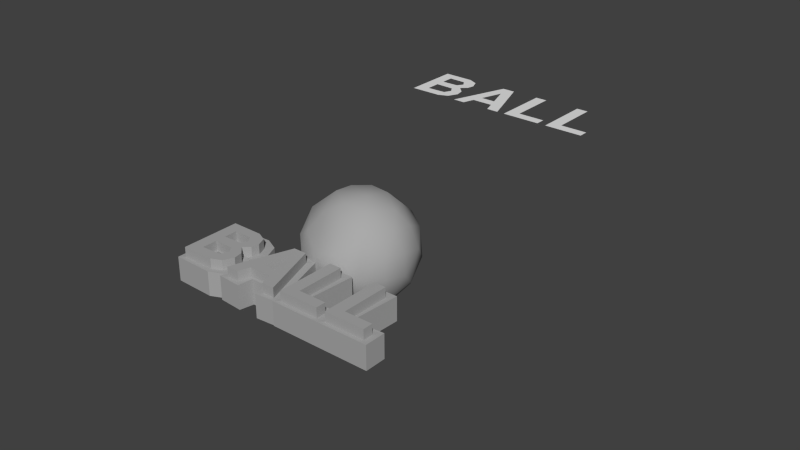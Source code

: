 # Source: title.blend  (saved by Blender 2.62.0; exported with 4.5.12 LTS)
import bpy
from mathutils import Matrix  # noqa: F401  (used for matrix-valued properties, if any)

bpy.ops.wm.read_factory_settings(use_empty=True)
scene = bpy.context.scene
scene.name = 'Scene'

# ---- collections
col_collection_1 = bpy.data.collections.new('Collection 1'); scene.collection.children.link(col_collection_1)

# ---- materials (node trees are filled in below, after node groups)
mat_4 = bpy.data.materials.new('4')
mat_4.alpha_threshold = 0.0
mat_4.use_transparent_shadow = False
mat_4.diffuse_color = (0.3984, 0.3984, 0.3984, 1.0)
mat_4.specular_color = (0.02941, 0.02941, 0.02941)
mat_4.roughness = 0.5
mat_4.specular_intensity = 1.0
mat_4.line_color = (0.0, 0.0, 0.0, 1.0)

# ---- material node trees

# ---- world
world_world = bpy.data.worlds.new('World'); scene.world = world_world
world_world.color = (0.05088, 0.05088, 0.05088)
world_world.use_sun_shadow = False
world_world.sun_shadow_jitter_overblur = 0.0
world_world.cycles.sampling_method = 'MANUAL'
world_world.cycles.sample_map_resolution = 256

# ---- meshes
me_mesh_000 = bpy.data.meshes.new('Mesh.000')
me_mesh_000.from_pydata([(-0.1779, 0.4039, -0.2544), (-0.09076, 0.4122, -0.6926), (-0.261, 0.2905, -1.184), (-0.2906, 0.3421, -0.2144), (-0.2692, 0.3528, 0.4506), (-0.0548, 0.4293, 0.5265), (-0.1103, 0.316, -1.488), (-0.3824, 0.2149, -0.6253), (-0.4063, 0.209, 0.2811), (0.08317, 0.4296, 0.2347), (0.04934, 0.3684, -1.209), (-0.2986, 0.2673, 1.118), (-0.1294, 0.3692, 1.126), (0.1535, 0.4003, -0.3051), (-0.0004131, 0.21, -2.024), (-0.1694, 0.1346, -2.031), (-0.3465, 0.1122, -1.454), (-0.4674, 0.03063, -0.1248), (0.1936, 0.2957, -1.328), (-0.4033, 0.1195, 0.9808), (-0.09911, 0.2975, 1.701), (0.1401, 0.3568, 1.104), (-0.242, 0.1177, 1.964), (0.2602, 0.3411, 0.1917), (0.308, 0.2799, -0.5247), (0.06863, 0.03146, -2.272), (-0.1738, -0.01486, -2.156), (-0.3813, -0.04605, -1.349), (-0.4459, -0.1199, 0.5224), (-0.3445, -0.001974, 1.627), (0.04036, 0.1481, 2.209), (0.118, 0.2455, 1.798), (0.3357, 0.1521, -1.164), (0.2314, 0.09863, -1.825), (0.2675, 0.2522, 1.217), (0.3726, 0.2072, 0.2821), (0.01957, -0.1291, -2.226), (-0.1807, -0.1513, -2.018), (-0.373, -0.2141, -0.9689), (0.4141, 0.08873, -0.4061), (-0.3123, -0.2412, 1.354), (-0.1873, -0.09153, 2.146), (-0.03843, -0.03423, 2.343), (0.2402, 0.09636, 1.862), (0.3721, 0.05362, 1.192), (0.3107, -0.09616, -1.536), (0.1958, -0.1181, -1.948), (-0.0692, -0.2969, -1.753), (-0.2143, -0.3108, -1.352), (-0.3567, -0.3004, 0.0958), (0.4274, 0.01568, 0.3472), (0.3918, -0.05501, -0.9015), (-0.2233, -0.3873, -0.6816), (-0.2371, -0.3986, 0.4208), (0.1271, -0.1502, 2.142), (0.1528, -0.2999, -1.546), (-0.06116, -0.2092, 2.111), (0.2608, -0.09933, 1.807), (0.416, -0.131, -0.1098), (-0.0009581, -0.4166, -0.9871), (-0.144, -0.3856, 1.142), (0.3621, -0.2041, 0.8358), (0.3046, -0.2568, -0.9878), (0.005632, -0.3582, 1.526), (0.3306, -0.2937, -0.2955), (-0.04864, -0.4584, -0.05618), (0.2537, -0.2373, 1.46), (0.1581, -0.4128, -0.468), (0.07134, -0.4412, 0.583), (0.1779, -0.3354, 1.282), (0.2672, -0.3558, 0.256), (0.1104, -0.4377, 0.225), (0.7324, -0.2732, 0.4892), (0.873, -0.4836, 2.06), (1.083, -0.4686, 1.607), (1.112, -0.5122, 1.932), (0.8119, -0.5337, 2.579), (0.6422, -0.2797, 0.6838), (0.3649, -0.2995, 1.282), (0.5055, -0.51, 2.852), (0.7154, -0.4949, 2.399), (0.7445, -0.5385, 2.724), (0.4443, -0.56, 3.372), (0.2746, -0.306, 1.477), (0.2291, -0.5217, 3.38), (0.06485, -0.5335, 3.735), (0.0696, -0.5868, 4.18), (-0.02243, -0.5934, 4.379), (-0.03635, -0.3283, 2.147), (0.0635, -0.3211, 1.932), (0.3848, -0.5642, 3.5), (0.2922, -0.5708, 3.7), (0.1753, -0.4799, 3.109), (0.05181, -0.3847, 2.491), (0.06102, -0.4881, 3.355), (-0.1827, -0.6035, 4.713), (-0.2115, -0.4063, 3.082), (-0.3016, -0.4509, 3.601), (-0.435, -0.4626, 3.907), (-0.2087, -0.5234, 4.073), (-0.3373, -0.3976, 3.203), (-0.2684, -0.3674, 2.84), (-0.4734, -0.4052, 3.478), (-0.423, -0.622, 5.243), (-0.2319, -0.4662, 3.623), (-0.3619, -0.572, 4.723), (-0.5927, -0.3681, 3.348), (-0.1131, -0.534, 4.015), (-0.202, -0.4393, 3.348), (-0.2887, -0.4223, 3.337), (-0.2138, -0.5583, 4.377), (-0.1209, -0.5798, 4.416), (-0.1512, -0.496, 3.751), (-0.4059, -0.5062, 4.232), (-0.2585, -0.4981, 3.935), (-0.3556, -0.3524, 2.847), (-0.3289, -0.2056, 3.314), (-0.2318, -0.3512, 4.401), (-0.3791, -0.3593, 4.698), (-0.1244, -0.3491, 4.217), (-0.09417, -0.4329, 4.882), (-0.1871, -0.4114, 4.844), (-0.2619, -0.2754, 3.803), (-0.1753, -0.2925, 3.814), (-0.08636, -0.3871, 4.481), (-0.566, -0.2212, 3.814), (-0.3351, -0.4252, 5.19), (-0.2052, -0.3194, 4.089), (-0.3963, -0.4752, 5.709), (-0.4467, -0.2583, 3.944), (-0.2416, -0.2206, 3.306), (-0.3105, -0.2507, 3.669), (-0.1819, -0.3765, 4.539), (-0.4082, -0.3158, 4.373), (-0.2749, -0.3041, 4.067), (-0.1847, -0.2594, 3.548), (-0.1559, -0.4567, 5.18), (0.08779, -0.3412, 3.821), (0.07858, -0.2379, 2.957), (0.2021, -0.3331, 3.575), (0.3189, -0.424, 4.167), (0.4116, -0.4174, 3.967), (0.09027, -0.1742, 2.398), (-0.00958, -0.1814, 2.614), (0.004337, -0.4465, 4.845), (0.09637, -0.4399, 4.647), (0.09162, -0.3866, 4.201), (0.2558, -0.3748, 3.847), (0.3014, -0.1591, 1.943), (0.4711, -0.4131, 3.838), (0.7713, -0.3916, 3.191), (0.7422, -0.3481, 2.866), (0.5322, -0.3631, 3.319), (0.3916, -0.1527, 1.748), (0.6689, -0.1328, 1.15), (0.8386, -0.3868, 3.045), (1.139, -0.3653, 2.398), (1.11, -0.3218, 2.073), (0.8998, -0.3368, 2.526), (0.7592, -0.1264, 0.9555), (0.7132, -0.3404, 0.1894), (0.8538, -0.5508, 1.76), (1.064, -0.5358, 1.307), (1.093, -0.5794, 1.632), (0.7927, -0.6008, 2.279), (0.623, -0.3469, 0.384), (0.3457, -0.3667, 0.9822), (0.4863, -0.5771, 2.553), (0.6962, -0.5621, 2.1), (0.7253, -0.6057, 2.425), (0.4252, -0.6271, 3.072), (0.2555, -0.3732, 1.177), (0.2099, -0.5889, 3.081), (0.04569, -0.6006, 3.435), (0.05044, -0.654, 3.881), (-0.04159, -0.6605, 4.079), (-0.05551, -0.3954, 1.848), (0.04434, -0.3883, 1.632), (0.3656, -0.6314, 3.201), (0.273, -0.638, 3.4), (0.1561, -0.5471, 2.809), (0.03265, -0.4519, 2.191), (0.04186, -0.5553, 3.055), (-0.2019, -0.6707, 4.414), (-0.2307, -0.4735, 2.782), (-0.3208, -0.5181, 3.301), (-0.4542, -0.5298, 3.607), (-0.2279, -0.5906, 3.773), (-0.3565, -0.4648, 2.903), (-0.2875, -0.4346, 2.54), (-0.4926, -0.4724, 3.178), (-0.4422, -0.6892, 4.943), (-0.2511, -0.5334, 3.323), (-0.3811, -0.6392, 4.424), (-0.6119, -0.4353, 3.048), (-0.1323, -0.6012, 3.715), (-0.2212, -0.5065, 3.048), (-0.3078, -0.4894, 3.037), (-0.233, -0.6255, 4.078), (-0.1401, -0.647, 4.116), (-0.1703, -0.5632, 3.451), (-0.4251, -0.5734, 3.932), (-0.2777, -0.5653, 3.635), (-0.3748, -0.4196, 2.548), (-0.348, -0.2727, 3.014), (-0.2509, -0.4184, 4.101), (-0.3983, -0.4265, 4.399), (-0.1436, -0.4163, 3.917), (-0.1133, -0.5001, 4.583), (-0.2062, -0.4786, 4.544), (-0.2811, -0.3426, 3.504), (-0.1944, -0.3597, 3.515), (-0.1055, -0.4543, 4.181), (-0.5851, -0.2884, 3.514), (-0.3543, -0.4924, 4.89), (-0.2243, -0.3866, 3.79), (-0.4154, -0.5424, 5.41), (-0.4658, -0.3255, 3.645), (-0.2608, -0.2878, 3.006), (-0.3297, -0.3179, 3.369), (-0.2011, -0.4437, 4.239), (-0.4274, -0.383, 4.074), (-0.294, -0.3713, 3.767), (-0.2039, -0.3266, 3.248), (-0.1751, -0.5238, 4.88), (0.06862, -0.4084, 3.522), (0.05942, -0.3051, 2.657), (0.1829, -0.4002, 3.275), (0.2998, -0.4912, 3.867), (0.3924, -0.4845, 3.667), (0.07111, -0.2414, 2.099), (-0.02874, -0.2486, 2.314), (-0.01482, -0.5137, 4.545), (0.07721, -0.5071, 4.347), (0.07246, -0.4538, 3.901), (0.2367, -0.442, 3.547), (0.2822, -0.2263, 1.643), (0.4519, -0.4803, 3.538), (0.7521, -0.4588, 2.891), (0.723, -0.4152, 2.566), (0.5131, -0.4303, 3.019), (0.3725, -0.2199, 1.448), (0.6498, -0.2, 0.8503), (0.8195, -0.454, 2.746), (1.12, -0.4325, 2.098), (1.091, -0.3889, 1.773), (0.8806, -0.404, 2.226), (0.74, -0.1936, 0.6556), (0.7379, -0.3202, -0.1102), (0.8653, -0.5481, 1.578), (1.088, -0.5156, 1.007), (1.151, -0.6085, 1.7), (0.7652, -0.636, 2.531), (0.5626, -0.3328, 0.268), (0.3704, -0.3465, 0.6826), (0.4978, -0.5744, 2.371), (0.721, -0.5419, 1.8), (0.783, -0.6348, 2.493), (0.3977, -0.6623, 3.324), (0.1951, -0.3591, 1.061), (0.1977, -0.619, 3.221), (0.0769, -0.6277, 3.482), (0.1022, -0.687, 3.989), (-0.07914, -0.6918, 4.315), (-0.1097, -0.3777, 1.688), (0.0586, -0.3657, 1.325), (0.4277, -0.6556, 3.223), (0.2554, -0.676, 3.658), (0.1277, -0.5522, 2.75), (0.03527, -0.4721, 2.206), (0.05441, -0.5575, 2.908), (-0.1713, -0.7097, 4.595), (-0.1781, -0.4749, 2.612), (-0.3568, -0.5092, 3.153), (-0.4433, -0.5272, 3.427), (-0.2691, -0.6059, 3.837), (-0.3645, -0.498, 3.069), (-0.263, -0.4172, 2.255), (-0.4646, -0.4954, 3.19), (-0.4694, -0.7245, 5.196), (-0.2225, -0.5436, 3.224), (-0.3704, -0.6367, 4.244), (-0.6722, -0.421, 2.931), (-0.07487, -0.6101, 3.602), (-0.163, -0.5278, 3.039), (-0.3481, -0.5032, 3.084), (-0.2694, -0.6189, 3.947), (-0.08651, -0.6763, 4.184), (-0.132, -0.5529, 3.204), (-0.3971, -0.5965, 3.944), (-0.2858, -0.5984, 3.801), (-0.3848, -0.3961, 2.261), (-0.3549, -0.2321, 2.781), (-0.2551, -0.4301, 4.335), (-0.366, -0.426, 4.485), (-0.1022, -0.3893, 3.724), (-0.05673, -0.5129, 4.703), (-0.2387, -0.4501, 4.482), (-0.3173, -0.3341, 3.621), (-0.1332, -0.3643, 3.559), (-0.04506, -0.4465, 4.121), (-0.6427, -0.2592, 3.445), (-0.3393, -0.4662, 4.785), (-0.1914, -0.3731, 3.765), (-0.4399, -0.5627, 5.71), (-0.4335, -0.325, 3.731), (-0.2332, -0.2538, 2.774), (-0.3338, -0.3296, 3.604), (-0.2383, -0.4373, 4.373), (-0.4122, -0.3568, 3.969), (-0.3262, -0.3409, 3.688), (-0.1483, -0.3112, 3.132), (-0.1414, -0.5456, 5.116), (0.08563, -0.3862, 3.452), (0.0667, -0.2997, 2.753), (0.1589, -0.381, 3.294), (0.285, -0.5137, 4.173), (0.4571, -0.4942, 3.736), (0.0882, -0.2033, 1.841), (-0.08011, -0.2153, 2.203), (-0.04971, -0.5303, 4.828), (0.1318, -0.5247, 4.504), (0.1078, -0.4584, 4.02), (0.2286, -0.4496, 3.758), (0.2246, -0.1972, 1.575), (0.4272, -0.5005, 3.838), (0.8125, -0.4729, 3.007), (0.7505, -0.3801, 2.314), (0.5288, -0.4041, 2.912), (0.3999, -0.1847, 1.196), (0.5921, -0.1709, 0.7819), (0.7947, -0.4742, 3.045), (1.18, -0.4466, 2.214), (1.118, -0.3538, 1.521), (0.8964, -0.3778, 2.119), (0.7674, -0.1584, 0.4037)], [], [(0, 1, 2), (0, 2, 3), (4, 0, 3), (0, 4, 5), (0, 5, 1), (1, 6, 2), (7, 8, 3), (3, 8, 4), (1, 5, 9), (1, 9, 10), (1, 10, 6), (4, 8, 11), (4, 11, 12), (4, 12, 5), (9, 13, 10), (6, 10, 14), (6, 14, 15), (6, 15, 2), (2, 15, 16), (2, 16, 7), (7, 17, 8), (13, 18, 10), (17, 19, 8), (8, 19, 11), (11, 20, 12), (12, 20, 21), (12, 21, 5), (5, 21, 9), (10, 18, 14), (19, 22, 11), (11, 22, 20), (9, 21, 23), (9, 23, 13), (13, 23, 24), (13, 24, 18), (14, 25, 15), (15, 25, 26), (15, 26, 16), (16, 26, 27), (17, 28, 19), (19, 28, 29), (19, 29, 22), (20, 30, 31), (20, 31, 21), (24, 32, 18), (18, 33, 14), (14, 33, 25), (20, 22, 30), (31, 34, 21), (21, 34, 23), (23, 34, 35), (23, 35, 24), (32, 33, 18), (25, 36, 26), (26, 36, 37), (26, 37, 27), (27, 37, 38), (24, 35, 39), (24, 39, 32), (28, 40, 29), (29, 40, 41), (29, 41, 22), (22, 41, 42), (22, 42, 30), (31, 30, 43), (31, 43, 34), (34, 43, 44), (34, 44, 35), (32, 45, 33), (33, 45, 46), (33, 46, 25), (25, 46, 36), (37, 36, 47), (37, 47, 48), (37, 48, 38), (49, 40, 28), (35, 44, 50), (35, 50, 39), (39, 51, 32), (32, 51, 45), (38, 48, 52), (38, 52, 49), (49, 53, 40), (42, 54, 30), (30, 54, 43), (46, 45, 55), (46, 55, 36), (36, 55, 47), (40, 56, 41), (41, 56, 42), (42, 56, 54), (54, 57, 43), (43, 57, 44), (39, 50, 58), (39, 58, 51), (47, 59, 48), (48, 59, 52), (53, 60, 40), (40, 60, 56), (44, 61, 50), (50, 61, 58), (51, 58, 62), (51, 62, 45), (45, 62, 55), (55, 59, 47), (60, 63, 56), (56, 63, 54), (57, 61, 44), (58, 64, 62), (52, 59, 65), (52, 65, 53), (53, 65, 60), (54, 66, 57), (57, 66, 61), (58, 61, 64), (62, 64, 67), (62, 67, 55), (55, 67, 59), (65, 68, 60), (60, 68, 63), (63, 69, 54), (54, 69, 66), (59, 67, 65), (66, 69, 61), (61, 70, 64), (64, 70, 67), (67, 71, 65), (65, 71, 68), (63, 68, 69), (61, 69, 70), (70, 71, 67), (68, 70, 69), (68, 71, 70), (2, 7, 3), (16, 17, 7), (16, 27, 17), (17, 38, 28), (27, 38, 17), (38, 49, 28), (52, 53, 49), (54, 57, 61, 69), (65, 67, 70, 68), (77, 72, 76), (76, 72, 73), (76, 73, 74), (76, 74, 75), (82, 83, 78), (82, 78, 79), (82, 79, 80), (82, 80, 81), (87, 88, 89), (87, 89, 93), (93, 89, 90), (87, 93, 94), (92, 93, 90), (87, 94, 85), (85, 94, 92), (85, 92, 84), (84, 92, 90), (87, 85, 86), (91, 84, 90), (103, 106, 102), (102, 106, 115), (103, 107, 111), (113, 98, 97), (103, 98, 113), (103, 102, 98), (103, 110, 107), (103, 105, 110), (113, 97, 108), (102, 101, 100), (103, 111, 95), (110, 99, 107), (99, 112, 107), (113, 108, 104), (102, 115, 101), (97, 109, 108), (109, 100, 96), (103, 113, 105), (109, 96, 108), (99, 114, 112), (100, 101, 96), (104, 114, 113), (104, 112, 114), (104, 127, 119, 112), (114, 117, 118, 113), (85, 146, 145, 86), (111, 120, 136, 95), (84, 147, 146, 85), (91, 140, 147, 84), (81, 150, 149, 82), (72, 159, 158, 73), (87, 144, 143, 88), (106, 125, 116, 115), (95, 136, 128, 103), (112, 119, 124, 107), (82, 149, 148, 83), (109, 122, 131, 100), (73, 158, 157, 74), (100, 131, 129, 102), (110, 121, 132, 99), (92, 139, 138, 93), (90, 141, 140, 91), (74, 157, 156, 75), (103, 128, 125, 106), (115, 116, 130, 101), (88, 143, 142, 89), (94, 137, 139, 92), (113, 118, 126, 105), (78, 153, 152, 79), (86, 145, 144, 87), (98, 133, 134, 97), (107, 124, 120, 111), (97, 134, 122, 109), (80, 151, 150, 81), (102, 129, 133, 98), (75, 156, 155, 76), (79, 152, 151, 80), (99, 132, 117, 114), (159, 72, 77, 154), (76, 155, 154, 77), (105, 126, 121, 110), (101, 130, 135, 96), (83, 148, 153, 78), (108, 123, 127, 104), (93, 138, 137, 94), (96, 135, 123, 108), (89, 142, 141, 90), (154, 155, 159), (155, 158, 159), (158, 155, 157), (157, 155, 156), (148, 149, 153), (153, 149, 152), (152, 149, 151), (151, 149, 150), (143, 144, 142), (142, 144, 138), (142, 138, 141), (138, 144, 137), (138, 139, 141), (137, 144, 146), (137, 146, 139), (139, 146, 147), (139, 147, 141), (146, 144, 145), (147, 140, 141), (125, 128, 129), (125, 129, 116), (124, 128, 120), (133, 118, 134), (133, 128, 118), (129, 128, 133), (121, 128, 124), (126, 128, 121), (134, 118, 123), (130, 129, 131), (120, 128, 136), (132, 121, 124), (119, 132, 124), (123, 118, 127), (116, 129, 130), (122, 134, 123), (131, 122, 135), (118, 128, 126), (135, 122, 123), (117, 132, 119), (130, 131, 135), (117, 127, 118), (119, 127, 117), (165, 160, 164), (164, 160, 161), (164, 161, 162), (164, 162, 163), (170, 171, 166), (170, 166, 167), (170, 167, 168), (170, 168, 169), (175, 176, 177), (175, 177, 181), (181, 177, 178), (175, 181, 182), (180, 181, 178), (175, 182, 173), (173, 182, 180), (173, 180, 172), (172, 180, 178), (175, 173, 174), (179, 172, 178), (191, 194, 190), (190, 194, 203), (191, 195, 199), (201, 186, 185), (191, 186, 201), (191, 190, 186), (191, 198, 195), (191, 193, 198), (201, 185, 196), (190, 189, 188), (191, 199, 183), (198, 187, 195), (187, 200, 195), (201, 196, 192), (190, 203, 189), (185, 197, 196), (197, 188, 184), (191, 201, 193), (197, 184, 196), (187, 202, 200), (188, 189, 184), (192, 202, 201), (192, 200, 202), (192, 215, 207, 200), (202, 205, 206, 201), (173, 234, 233, 174), (199, 208, 224, 183), (172, 235, 234, 173), (179, 228, 235, 172), (169, 238, 237, 170), (160, 247, 246, 161), (175, 232, 231, 176), (194, 213, 204, 203), (183, 224, 216, 191), (200, 207, 212, 195), (170, 237, 236, 171), (197, 210, 219, 188), (161, 246, 245, 162), (188, 219, 217, 190), (198, 209, 220, 187), (180, 227, 226, 181), (178, 229, 228, 179), (162, 245, 244, 163), (191, 216, 213, 194), (203, 204, 218, 189), (176, 231, 230, 177), (182, 225, 227, 180), (201, 206, 214, 193), (166, 241, 240, 167), (174, 233, 232, 175), (186, 221, 222, 185), (195, 212, 208, 199), (185, 222, 210, 197), (168, 239, 238, 169), (190, 217, 221, 186), (163, 244, 243, 164), (167, 240, 239, 168), (187, 220, 205, 202), (247, 160, 165, 242), (164, 243, 242, 165), (193, 214, 209, 198), (189, 218, 223, 184), (171, 236, 241, 166), (196, 211, 215, 192), (181, 226, 225, 182), (184, 223, 211, 196), (177, 230, 229, 178), (242, 243, 247), (243, 246, 247), (246, 243, 245), (245, 243, 244), (236, 237, 241), (241, 237, 240), (240, 237, 239), (239, 237, 238), (231, 232, 230), (230, 232, 226), (230, 226, 229), (226, 232, 225), (226, 227, 229), (225, 232, 234), (225, 234, 227), (227, 234, 235), (227, 235, 229), (234, 232, 233), (235, 228, 229), (213, 216, 217), (213, 217, 204), (212, 216, 208), (221, 206, 222), (221, 216, 206), (217, 216, 221), (209, 216, 212), (214, 216, 209), (222, 206, 211), (218, 217, 219), (208, 216, 224), (220, 209, 212), (207, 220, 212), (211, 206, 215), (204, 217, 218), (210, 222, 211), (219, 210, 223), (206, 216, 214), (223, 210, 211), (205, 220, 207), (218, 219, 223), (205, 215, 206), (207, 215, 205), (253, 248, 252), (252, 248, 249), (249, 250, 252), (250, 251, 252), (259, 254, 258), (254, 255, 258), (255, 256, 258), (256, 257, 258), (264, 265, 263), (265, 269, 263), (265, 266, 269), (269, 270, 263), (269, 266, 268), (270, 261, 263), (270, 268, 261), (268, 260, 261), (268, 266, 260), (261, 262, 263), (260, 266, 267), (282, 278, 279), (282, 291, 278), (283, 287, 279), (274, 273, 289), (274, 289, 279), (278, 274, 279), (286, 283, 279), (281, 286, 279), (273, 284, 289), (277, 276, 278), (287, 271, 279), (275, 283, 286), (288, 283, 275), (284, 280, 289), (291, 277, 278), (285, 284, 273), (276, 272, 285), (289, 281, 279), (272, 284, 285), (290, 288, 275), (277, 272, 276), (290, 289, 280), (288, 290, 280), (295, 288, 280, 303), (294, 289, 290, 293), (321, 262, 261, 322), (312, 271, 287, 296), (322, 261, 260, 323), (323, 260, 267, 316), (325, 258, 257, 326), (334, 249, 248, 335), (319, 264, 263, 320), (292, 291, 282, 301), (304, 279, 271, 312), (300, 283, 288, 295), (324, 259, 258, 325), (307, 276, 285, 298), (333, 250, 249, 334), (305, 278, 276, 307), (308, 275, 286, 297), (314, 269, 268, 315), (316, 267, 266, 317), (332, 251, 250, 333), (301, 282, 279, 304), (306, 277, 291, 292), (318, 265, 264, 319), (315, 268, 270, 313), (302, 281, 289, 294), (328, 255, 254, 329), (320, 263, 262, 321), (310, 273, 274, 309), (296, 287, 283, 300), (298, 285, 273, 310), (326, 257, 256, 327), (309, 274, 278, 305), (331, 252, 251, 332), (327, 256, 255, 328), (293, 290, 275, 308), (335, 248, 253, 330), (330, 253, 252, 331), (297, 286, 281, 302), (311, 272, 277, 306), (329, 254, 259, 324), (303, 280, 284, 299), (313, 270, 269, 314), (299, 284, 272, 311), (317, 266, 265, 318), (331, 335, 330), (334, 335, 331), (331, 333, 334), (331, 332, 333), (325, 329, 324), (325, 328, 329), (325, 327, 328), (325, 326, 327), (320, 318, 319), (320, 314, 318), (314, 317, 318), (320, 313, 314), (315, 317, 314), (320, 322, 313), (322, 315, 313), (322, 323, 315), (323, 317, 315), (320, 321, 322), (316, 317, 323), (304, 305, 301), (305, 292, 301), (304, 296, 300), (294, 310, 309), (304, 294, 309), (304, 309, 305), (304, 300, 297), (304, 297, 302), (294, 299, 310), (305, 307, 306), (304, 312, 296), (297, 300, 308), (308, 300, 295), (294, 303, 299), (305, 306, 292), (310, 299, 298), (298, 311, 307), (304, 302, 294), (298, 299, 311), (308, 295, 293), (307, 311, 306), (303, 294, 293), (303, 293, 295)])
me_mesh_000.polygons.foreach_set('use_smooth', [1, 1, 1, 1, 1, 1, 1, 1, 1, 1, 1, 1, 1, 1, 1, 1, 1, 1, 1, 1, 1, 1, 1, 1, 1, 1, 1, 1, 1, 1, 1, 1, 1, 1, 1, 1, 1, 1, 1, 1, 1, 1, 1, 1, 1, 1, 1, 1, 1, 1, 1, 1, 1, 1, 1, 1, 1, 1, 1, 1, 1, 1, 1, 1, 1, 1, 1, 1, 1, 1, 1, 1, 1, 1, 1, 1, 1, 1, 1, 1, 1, 1, 1, 1, 1, 1, 1, 1, 1, 1, 1, 1, 1, 1, 1, 1, 1, 1, 1, 1, 1, 1, 1, 1, 1, 1, 1, 1, 1, 1, 1, 1, 1, 1, 1, 1, 1, 1, 1, 1, 1, 1, 1, 1, 1, 1, 1, 1, 1, 1, 1, 1, 1, 1, 1, 1, 1, 1, 1, 1, 1, 1, 0, 0, 0, 0, 0, 0, 0, 0, 0, 0, 0, 0, 0, 0, 0, 0, 0, 0, 0, 0, 0, 0, 0, 0, 0, 0, 0, 0, 0, 0, 0, 0, 0, 0, 0, 0, 0, 0, 0, 0, 0, 0, 0, 0, 0, 0, 0, 0, 0, 0, 0, 0, 0, 0, 0, 0, 0, 0, 0, 0, 0, 0, 0, 0, 0, 0, 0, 0, 0, 0, 0, 0, 0, 0, 0, 0, 0, 0, 0, 0, 0, 0, 0, 0, 0, 0, 0, 0, 0, 0, 0, 0, 0, 0, 0, 0, 0, 0, 0, 0, 0, 0, 0, 0, 0, 0, 0, 0, 0, 0, 0, 0, 0, 0, 0, 0, 0, 0, 0, 0, 0, 0, 0, 0, 0, 0, 0, 0, 0, 0, 0, 0, 0, 0, 0, 0, 0, 0, 0, 0, 0, 0, 0, 0, 0, 0, 0, 0, 0, 0, 0, 0, 0, 0, 0, 0, 0, 0, 0, 0, 0, 0, 0, 0, 0, 0, 0, 0, 0, 0, 0, 0, 0, 0, 0, 0, 0, 0, 0, 0, 0, 0, 0, 0, 0, 0, 0, 0, 0, 0, 0, 0, 0, 0, 0, 0, 0, 0, 0, 0, 0, 0, 0, 0, 0, 0, 0, 0, 0, 0, 0, 0, 0, 0, 0, 0, 0, 0, 0, 0, 0, 0, 0, 0, 0, 0, 0, 0, 0, 0, 0, 0, 0, 0, 0, 0, 0, 0, 0, 0, 0, 0, 0, 0, 0, 0, 0, 0, 0, 0, 0, 0, 0, 0, 0, 0, 0, 0, 0, 0, 0, 0, 0, 0, 0, 0, 0, 0, 0, 0, 0, 0, 0, 0, 0, 0, 0, 0, 0, 0, 0, 0, 0, 0, 0, 0, 0, 0, 0, 0, 0, 0, 0, 0, 0, 0, 0, 0, 0, 0, 0, 0, 0, 0, 0, 0, 0, 0, 0, 0, 0, 0, 0, 0, 0, 0, 0, 0, 0, 0, 0, 0, 0, 0, 0, 0, 0, 0, 0, 0, 0, 0, 0, 0, 0, 0, 0, 0, 0, 0, 0, 0, 0, 0, 0, 0, 0, 0, 0, 0, 0, 0, 0, 0, 0, 0, 0, 0, 0, 0, 0, 0, 0, 0, 0, 0, 0, 0, 0, 0, 0, 0, 0, 0, 0, 0, 0, 0, 0, 0, 0, 0, 0, 0])
_uv = me_mesh_000.uv_layers.new(name='UVMap')
_uv.uv.foreach_set('vector', [0.3832, 0.9513, 0.58, 0.9088, 0.8701, 0.8853, 0.3832, 0.9513, 0.8701, 0.8853, 0.9832, 0.9559, 0.2238, 0.8467, 0.3832, 0.9513, 0.1153, 0.9212, 0.3832, 0.9513, 0.2238, 0.8467, 0.3879, 0.8103, 0.3832, 0.9513, 0.3879, 0.8103, 0.58, 0.9088, 0.58, 0.9088, 0.7294, 0.8456, 0.8701, 0.8853, 0.01473, 0.8274, 0.109, 0.7803, 0.1153, 0.9212, 0.1153, 0.9212, 0.109, 0.7803, 0.2238, 0.8467, 0.58, 0.9088, 0.3879, 0.8103, 0.4666, 0.7531, 0.58, 0.9088, 0.4666, 0.7531, 0.6202, 0.7866, 0.58, 0.9088, 0.6202, 0.7866, 0.7294, 0.8456, 0.2238, 0.8467, 0.109, 0.7803, 0.2148, 0.7372, 0.2238, 0.8467, 0.2148, 0.7372, 0.3119, 0.7549, 0.2238, 0.8467, 0.3119, 0.7549, 0.3879, 0.8103, 0.4666, 0.7531, 0.5233, 0.7257, 0.6202, 0.7866, 0.7294, 0.8456, 0.6202, 0.7866, 0.7259, 0.7129, 0.7294, 0.8456, 0.7259, 0.7129, 0.8101, 0.7256, 0.7294, 0.8456, 0.8101, 0.7256, 0.8701, 0.8853, 0.8701, 0.8853, 0.8101, 0.7256, 0.9141, 0.748, 0.8701, 0.8853, 0.9141, 0.748, 0.9908, 0.8186, 0.01473, 0.8274, 0.0397, 0.6784, 0.109, 0.7803, 0.5233, 0.7257, 0.617, 0.6744, 0.6202, 0.7866, 0.0397, 0.6784, 0.1411, 0.6693, 0.109, 0.7803, 0.109, 0.7803, 0.1411, 0.6693, 0.2148, 0.7372, 0.2148, 0.7372, 0.3022, 0.6498, 0.3119, 0.7549, 0.3119, 0.7549, 0.3022, 0.6498, 0.4105, 0.6377, 0.3119, 0.7549, 0.4105, 0.6377, 0.3879, 0.8103, 0.3879, 0.8103, 0.4105, 0.6377, 0.4666, 0.7531, 0.6202, 0.7866, 0.617, 0.6744, 0.7259, 0.7129, 0.1411, 0.6693, 0.2262, 0.5829, 0.2148, 0.7372, 0.2148, 0.7372, 0.2262, 0.5829, 0.3022, 0.6498, 0.4666, 0.7531, 0.4105, 0.6377, 0.4964, 0.6247, 0.4666, 0.7531, 0.4964, 0.6247, 0.5233, 0.7257, 0.5233, 0.7257, 0.4964, 0.6247, 0.5561, 0.5998, 0.5233, 0.7257, 0.5561, 0.5998, 0.617, 0.6744, 0.7259, 0.7129, 0.741, 0.5837, 0.8101, 0.7256, 0.8101, 0.7256, 0.741, 0.5837, 0.8334, 0.622, 0.8101, 0.7256, 0.8334, 0.622, 0.9141, 0.748, 0.9141, 0.748, 0.8334, 0.622, 0.9371, 0.6412, 0.0397, 0.6784, 0.07197, 0.545, 0.1411, 0.6693, 0.1411, 0.6693, 0.07197, 0.545, 0.164, 0.5458, 0.1411, 0.6693, 0.164, 0.5458, 0.2262, 0.5829, 0.3022, 0.6498, 0.3179, 0.5034, 0.3669, 0.5554, 0.3022, 0.6498, 0.3669, 0.5554, 0.4105, 0.6377, 0.5561, 0.5998, 0.6116, 0.5337, 0.617, 0.6744, 0.617, 0.6744, 0.6732, 0.5548, 0.7259, 0.7129, 0.7259, 0.7129, 0.6732, 0.5548, 0.741, 0.5837, 0.3022, 0.6498, 0.2262, 0.5829, 0.3179, 0.5034, 0.3669, 0.5554, 0.4335, 0.5332, 0.4105, 0.6377, 0.4105, 0.6377, 0.4335, 0.5332, 0.4964, 0.6247, 0.4964, 0.6247, 0.4335, 0.5332, 0.5068, 0.5053, 0.4964, 0.6247, 0.5068, 0.5053, 0.5561, 0.5998, 0.6116, 0.5337, 0.6732, 0.5548, 0.617, 0.6744, 0.741, 0.5837, 0.7856, 0.4978, 0.8334, 0.622, 0.8334, 0.622, 0.7856, 0.4978, 0.8555, 0.5333, 0.8334, 0.622, 0.8555, 0.5333, 0.9371, 0.6412, 0.9371, 0.6412, 0.8555, 0.5333, 0.9592, 0.5144, 0.5561, 0.5998, 0.5068, 0.5053, 0.5665, 0.4447, 0.5561, 0.5998, 0.5665, 0.4447, 0.6116, 0.5337, 0.07197, 0.545, 0.1174, 0.406, 0.164, 0.5458, 0.164, 0.5458, 0.1174, 0.406, 0.2058, 0.4258, 0.164, 0.5458, 0.2058, 0.4258, 0.2262, 0.5829, 0.2262, 0.5829, 0.2058, 0.4258, 0.2668, 0.4066, 0.2262, 0.5829, 0.2668, 0.4066, 0.3179, 0.5034, 0.3669, 0.5554, 0.3179, 0.5034, 0.3857, 0.4213, 0.3669, 0.5554, 0.3857, 0.4213, 0.4335, 0.5332, 0.4335, 0.5332, 0.3857, 0.4213, 0.4538, 0.3854, 0.4335, 0.5332, 0.4538, 0.3854, 0.5068, 0.5053, 0.6116, 0.5337, 0.6762, 0.4006, 0.6732, 0.5548, 0.6732, 0.5548, 0.6762, 0.4006, 0.7256, 0.4416, 0.6732, 0.5548, 0.7256, 0.4416, 0.741, 0.5837, 0.741, 0.5837, 0.7256, 0.4416, 0.7856, 0.4978, 0.8555, 0.5333, 0.7856, 0.4978, 0.8428, 0.3998, 0.8555, 0.5333, 0.8428, 0.3998, 0.9042, 0.4231, 0.8555, 0.5333, 0.9042, 0.4231, 0.9592, 0.5144, 0.02159, 0.422, 0.1174, 0.406, 0.07197, 0.545, 0.5068, 0.5053, 0.4538, 0.3854, 0.5219, 0.3677, 0.5068, 0.5053, 0.5219, 0.3677, 0.5665, 0.4447, 0.5665, 0.4447, 0.6222, 0.3784, 0.6116, 0.5337, 0.6116, 0.5337, 0.6222, 0.3784, 0.6762, 0.4006, 0.9592, 0.5144, 0.9042, 0.4231, 0.9464, 0.351, 0.9592, 0.5144, 0.9464, 0.351, 1.0, 0.3939, 0.02159, 0.422, 0.03512, 0.3094, 0.1174, 0.406, 0.2668, 0.4066, 0.3043, 0.2854, 0.3179, 0.5034, 0.3179, 0.5034, 0.3043, 0.2854, 0.3857, 0.4213, 0.7256, 0.4416, 0.6762, 0.4006, 0.771, 0.3174, 0.7256, 0.4416, 0.771, 0.3174, 0.7856, 0.4978, 0.7856, 0.4978, 0.771, 0.3174, 0.8428, 0.3998, 0.1174, 0.406, 0.2221, 0.3113, 0.2058, 0.4258, 0.2058, 0.4258, 0.2221, 0.3113, 0.2668, 0.4066, 0.2668, 0.4066, 0.2221, 0.3113, 0.3043, 0.2854, 0.3043, 0.2854, 0.3815, 0.2836, 0.3857, 0.4213, 0.3857, 0.4213, 0.3815, 0.2836, 0.4538, 0.3854, 0.5665, 0.4447, 0.5219, 0.3677, 0.5743, 0.2862, 0.5665, 0.4447, 0.5743, 0.2862, 0.6222, 0.3784, 0.8428, 0.3998, 0.8613, 0.2602, 0.9042, 0.4231, 0.9042, 0.4231, 0.8613, 0.2602, 0.9464, 0.351, 0.03512, 0.3094, 0.09857, 0.2436, 0.1174, 0.406, 0.1174, 0.406, 0.09857, 0.2436, 0.2221, 0.3113, 0.4538, 0.3854, 0.4886, 0.2013, 0.5219, 0.3677, 0.5219, 0.3677, 0.4886, 0.2013, 0.5743, 0.2862, 0.6222, 0.3784, 0.5743, 0.2862, 0.6878, 0.2676, 0.6222, 0.3784, 0.6878, 0.2676, 0.6762, 0.4006, 0.6762, 0.4006, 0.6878, 0.2676, 0.771, 0.3174, 0.771, 0.3174, 0.8613, 0.2602, 0.8428, 0.3998, 0.09857, 0.2436, 0.1794, 0.1816, 0.2221, 0.3113, 0.2221, 0.3113, 0.1794, 0.1816, 0.3043, 0.2854, 0.3815, 0.2836, 0.4886, 0.2013, 0.4538, 0.3854, 0.5743, 0.2862, 0.6418, 0.1899, 0.6878, 0.2676, 0.9464, 0.351, 0.8613, 0.2602, 0.9488, 0.1975, 0.9464, 0.351, 0.9488, 0.1975, 0.994, 0.2793, 0.03512, 0.3094, 0.01069, 0.1997, 0.09857, 0.2436, 0.3043, 0.2854, 0.3832, 0.1763, 0.3815, 0.2836, 0.3815, 0.2836, 0.3832, 0.1763, 0.4886, 0.2013, 0.5743, 0.2862, 0.4886, 0.2013, 0.6418, 0.1899, 0.6878, 0.2676, 0.6418, 0.1899, 0.7997, 0.1518, 0.6878, 0.2676, 0.7997, 0.1518, 0.771, 0.3174, 0.771, 0.3174, 0.7997, 0.1518, 0.8613, 0.2602, 0.01069, 0.1997, 0.1448, 0.09043, 0.09857, 0.2436, 0.09857, 0.2436, 0.1448, 0.09043, 0.1794, 0.1816, 0.1794, 0.1816, 0.3206, 0.1028, 0.3043, 0.2854, 0.3043, 0.2854, 0.3206, 0.1028, 0.3832, 0.1763, 0.8613, 0.2602, 0.7997, 0.1518, 0.9488, 0.1975, 0.3832, 0.1763, 0.3206, 0.1028, 0.4886, 0.2013, 0.4886, 0.2013, 0.6163, 0.08684, 0.6418, 0.1899, 0.6418, 0.1899, 0.6163, 0.08684, 0.7997, 0.1518, 0.7997, 0.1518, 0.909, 0.07977, 0.9488, 0.1975, 0.9488, 0.1975, 0.909, 0.07977, 0.9886, 0.129, 0.1794, 0.1816, 0.1448, 0.09043, 0.3206, 0.1028, 0.4886, 0.2013, 0.3206, 0.1028, 0.6163, 0.08684, 0.6163, 0.08684, 0.909, 0.07977, 0.7997, 0.1518, 0.1448, 0.09043, 0.6163, 0.08684, 0.3206, 0.1028, 0.1448, 0.09043, 0.909, 0.07977, 0.6163, 0.08684, 0.0, 0.9115, 0.01473, 0.8274, 0.1153, 0.9212, 0.9141, 0.748, 1.0, 0.6665, 0.9908, 0.8186, 0.9141, 0.748, 0.9371, 0.6412, 1.0, 0.6665, 0.0397, 0.6784, 0.0, 0.5112, 0.07197, 0.545, 0.9371, 0.6412, 0.9592, 0.5144, 1.0, 0.6665, 0.0, 0.5112, 0.02159, 0.422, 0.07197, 0.545, 0.9464, 0.351, 0.994, 0.2793, 1.0, 0.3939, 0.0, 0.0, 1.0, 0.0, 1.0, 1.0, 0.0, 1.0, 0.0, 0.0, 1.0, 0.0, 1.0, 1.0, 0.0, 1.0, 0.2848, 0.4913, 0.2848, 0.5017, 0.2952, 0.5017, 0.2848, 0.4913, 0.2848, 0.5017, 0.2952, 0.5017, 0.2952, 0.5017, 0.2848, 0.4913, 0.2848, 0.5017, 0.2952, 0.5017, 0.2848, 0.4913, 0.2848, 0.5017, 0.2952, 0.5017, 0.2848, 0.4913, 0.2848, 0.5017, 0.2952, 0.5017, 0.2848, 0.4913, 0.2848, 0.5017, 0.2952, 0.5017, 0.2848, 0.4913, 0.2848, 0.5017, 0.2952, 0.5017, 0.2848, 0.4913, 0.2848, 0.5017, 0.2952, 0.5017, 0.2848, 0.4913, 0.2848, 0.5017, 0.2952, 0.5017, 0.2848, 0.4913, 0.2848, 0.5017, 0.2952, 0.5017, 0.2848, 0.4913, 0.2848, 0.5017, 0.2952, 0.5017, 0.2848, 0.4913, 0.2848, 0.5017, 0.2952, 0.5017, 0.2848, 0.4913, 0.2848, 0.5017, 0.2952, 0.5017, 0.2848, 0.4913, 0.2848, 0.5017, 0.2952, 0.5017, 0.2848, 0.4913, 0.2848, 0.5017, 0.2952, 0.5017, 0.2848, 0.4913, 0.2848, 0.5017, 0.2952, 0.5017, 0.2848, 0.4913, 0.2848, 0.5017, 0.2952, 0.5017, 0.2848, 0.4913, 0.2848, 0.5017, 0.2952, 0.5017, 0.2848, 0.4913, 0.2848, 0.5017, 0.2952, 0.5017, 0.2848, 0.4913, 0.2848, 0.5017, 0.2952, 0.5017, 0.2848, 0.4913, 0.2848, 0.5017, 0.2952, 0.5017, 0.2848, 0.4913, 0.2848, 0.5017, 0.2952, 0.5017, 0.2848, 0.4913, 0.2848, 0.5017, 0.2952, 0.5017, 0.2848, 0.4913, 0.2848, 0.5017, 0.2952, 0.5017, 0.2848, 0.4913, 0.2848, 0.5017, 0.2952, 0.5017, 0.2848, 0.4913, 0.2848, 0.5017, 0.2952, 0.5017, 0.2848, 0.4913, 0.2848, 0.5017, 0.2952, 0.5017, 0.2848, 0.4913, 0.2848, 0.5017, 0.2952, 0.5017, 0.2848, 0.4913, 0.2848, 0.5017, 0.2952, 0.5017, 0.2848, 0.4913, 0.2848, 0.5017, 0.2952, 0.5017, 0.2848, 0.4913, 0.2848, 0.5017, 0.2952, 0.5017, 0.2848, 0.4913, 0.2848, 0.5017, 0.2952, 0.5017, 0.2848, 0.4913, 0.2848, 0.5017, 0.2952, 0.5017, 0.2848, 0.4913, 0.2848, 0.5017, 0.2952, 0.5017, 0.2848, 0.4913, 0.2848, 0.5017, 0.2952, 0.5017, 0.2848, 0.4913, 0.2848, 0.5017, 0.2952, 0.5017, 0.2848, 0.4913, 0.2848, 0.5017, 0.2952, 0.5017, 0.2848, 0.4913, 0.2848, 0.5017, 0.2952, 0.5017, 0.2848, 0.4913, 0.2848, 0.5017, 0.2952, 0.5017, 0.2848, 0.4913, 0.2848, 0.5017, 0.2952, 0.5017, 0.2848, 0.4913, 0.2848, 0.5017, 0.2952, 0.5017, 0.2848, 0.4913, 0.2848, 0.5017, 0.2952, 0.5017, 0.2952, 0.4913, 0.2848, 0.4913, 0.2848, 0.5017, 0.2952, 0.5017, 0.2952, 0.4913, 0.2848, 0.4913, 0.2848, 0.5017, 0.2952, 0.5017, 0.2952, 0.4913, 0.2848, 0.4913, 0.2848, 0.5017, 0.2952, 0.5017, 0.2952, 0.4913, 0.2848, 0.4913, 0.2848, 0.5017, 0.2952, 0.5017, 0.2952, 0.4913, 0.2848, 0.4913, 0.2848, 0.5017, 0.2952, 0.5017, 0.2952, 0.4913, 0.2848, 0.4913, 0.2848, 0.5017, 0.2952, 0.5017, 0.2952, 0.4913, 0.2848, 0.4913, 0.2848, 0.5017, 0.2952, 0.5017, 0.2952, 0.4913, 0.2848, 0.4913, 0.2848, 0.5017, 0.2952, 0.5017, 0.2952, 0.4913, 0.2848, 0.4913, 0.2848, 0.5017, 0.2952, 0.5017, 0.2952, 0.4913, 0.2848, 0.4913, 0.2848, 0.5017, 0.2952, 0.5017, 0.2952, 0.4913, 0.2848, 0.4913, 0.2848, 0.5017, 0.2952, 0.5017, 0.2952, 0.4913, 0.2848, 0.4913, 0.2848, 0.5017, 0.2952, 0.5017, 0.2952, 0.4913, 0.2848, 0.4913, 0.2848, 0.5017, 0.2952, 0.5017, 0.2952, 0.4913, 0.2848, 0.4913, 0.2848, 0.5017, 0.2952, 0.5017, 0.2952, 0.4913, 0.2848, 0.4913, 0.2848, 0.5017, 0.2952, 0.5017, 0.2952, 0.4913, 0.2848, 0.4913, 0.2848, 0.5017, 0.2952, 0.5017, 0.2952, 0.4913, 0.2848, 0.4913, 0.2848, 0.5017, 0.2952, 0.5017, 0.2952, 0.4913, 0.2848, 0.4913, 0.2848, 0.5017, 0.2952, 0.5017, 0.2952, 0.4913, 0.2848, 0.4913, 0.2848, 0.5017, 0.2952, 0.5017, 0.2952, 0.4913, 0.2848, 0.4913, 0.2848, 0.5017, 0.2952, 0.5017, 0.2952, 0.4913, 0.2848, 0.4913, 0.2848, 0.5017, 0.2952, 0.5017, 0.2952, 0.4913, 0.2848, 0.4913, 0.2848, 0.5017, 0.2952, 0.5017, 0.2952, 0.4913, 0.2848, 0.4913, 0.2848, 0.5017, 0.2952, 0.5017, 0.2952, 0.4913, 0.2848, 0.4913, 0.2848, 0.5017, 0.2952, 0.5017, 0.2952, 0.4913, 0.2848, 0.4913, 0.2848, 0.5017, 0.2952, 0.5017, 0.2952, 0.4913, 0.2848, 0.4913, 0.2848, 0.5017, 0.2952, 0.5017, 0.2952, 0.4913, 0.2848, 0.4913, 0.2848, 0.5017, 0.2952, 0.5017, 0.2952, 0.4913, 0.2848, 0.4913, 0.2848, 0.5017, 0.2952, 0.5017, 0.2952, 0.4913, 0.2848, 0.4913, 0.2848, 0.5017, 0.2952, 0.5017, 0.2952, 0.4913, 0.2848, 0.4913, 0.2848, 0.5017, 0.2952, 0.5017, 0.2952, 0.4913, 0.2848, 0.4913, 0.2848, 0.5017, 0.2952, 0.5017, 0.2952, 0.4913, 0.2848, 0.4913, 0.2848, 0.5017, 0.2952, 0.5017, 0.2952, 0.4913, 0.2848, 0.4913, 0.2848, 0.5017, 0.2952, 0.5017, 0.2952, 0.4913, 0.2848, 0.4913, 0.2848, 0.5017, 0.2952, 0.5017, 0.2952, 0.4913, 0.2848, 0.4913, 0.2848, 0.5017, 0.2848, 0.4913, 0.2848, 0.5017, 0.2952, 0.5017, 0.2952, 0.4913, 0.2952, 0.5017, 0.2952, 0.4913, 0.2848, 0.4913, 0.2848, 0.5017, 0.2952, 0.5017, 0.2952, 0.4913, 0.2848, 0.4913, 0.2848, 0.5017, 0.2952, 0.5017, 0.2952, 0.4913, 0.2848, 0.4913, 0.2848, 0.5017, 0.2952, 0.5017, 0.2952, 0.4913, 0.2848, 0.4913, 0.2848, 0.5017, 0.2952, 0.5017, 0.2952, 0.4913, 0.2848, 0.4913, 0.2848, 0.5017, 0.2952, 0.5017, 0.2952, 0.4913, 0.2848, 0.4913, 0.2848, 0.5017, 0.2952, 0.5017, 0.2952, 0.4913, 0.2848, 0.4913, 0.2848, 0.5017, 0.2952, 0.5017, 0.2952, 0.4913, 0.2848, 0.4913, 0.2848, 0.5017, 0.2952, 0.5017, 0.2848, 0.4913, 0.2848, 0.5017, 0.2952, 0.5017, 0.2848, 0.4913, 0.2848, 0.5017, 0.2952, 0.5017, 0.2848, 0.4913, 0.2848, 0.5017, 0.2952, 0.5017, 0.2848, 0.4913, 0.2848, 0.5017, 0.2952, 0.5017, 0.2848, 0.4913, 0.2848, 0.5017, 0.2952, 0.5017, 0.2848, 0.4913, 0.2848, 0.5017, 0.2952, 0.5017, 0.2848, 0.4913, 0.2848, 0.5017, 0.2952, 0.5017, 0.2848, 0.4913, 0.2848, 0.5017, 0.2952, 0.5017, 0.2848, 0.4913, 0.2848, 0.5017, 0.2952, 0.5017, 0.2848, 0.4913, 0.2848, 0.5017, 0.2952, 0.5017, 0.2848, 0.4913, 0.2848, 0.5017, 0.2952, 0.5017, 0.2848, 0.4913, 0.2848, 0.5017, 0.2952, 0.5017, 0.2848, 0.4913, 0.2848, 0.5017, 0.2952, 0.5017, 0.2848, 0.4913, 0.2848, 0.5017, 0.2952, 0.5017, 0.2848, 0.4913, 0.2848, 0.5017, 0.2952, 0.5017, 0.2848, 0.4913, 0.2848, 0.5017, 0.2952, 0.5017, 0.2848, 0.4913, 0.2848, 0.5017, 0.2952, 0.5017, 0.2848, 0.4913, 0.2848, 0.5017, 0.2952, 0.5017, 0.2848, 0.4913, 0.2848, 0.5017, 0.2952, 0.5017, 0.2848, 0.4913, 0.2848, 0.5017, 0.2952, 0.5017, 0.2848, 0.4913, 0.2848, 0.5017, 0.2952, 0.5017, 0.2848, 0.4913, 0.2848, 0.5017, 0.2952, 0.5017, 0.2848, 0.4913, 0.2848, 0.5017, 0.2952, 0.5017, 0.2848, 0.4913, 0.2848, 0.5017, 0.2952, 0.5017, 0.2848, 0.4913, 0.2848, 0.5017, 0.2952, 0.5017, 0.2848, 0.4913, 0.2848, 0.5017, 0.2952, 0.5017, 0.2848, 0.4913, 0.2848, 0.5017, 0.2952, 0.5017, 0.2848, 0.4913, 0.2848, 0.5017, 0.2952, 0.5017, 0.2848, 0.4913, 0.2848, 0.5017, 0.2952, 0.5017, 0.2848, 0.4913, 0.2848, 0.5017, 0.2952, 0.5017, 0.2848, 0.4913, 0.2848, 0.5017, 0.2952, 0.5017, 0.2848, 0.4913, 0.2848, 0.5017, 0.2952, 0.5017, 0.2848, 0.4913, 0.2848, 0.5017, 0.2952, 0.5017, 0.2848, 0.4913, 0.2848, 0.5017, 0.2952, 0.5017, 0.2848, 0.4913, 0.2848, 0.5017, 0.2952, 0.5017, 0.2848, 0.4913, 0.2848, 0.5017, 0.2952, 0.5017, 0.2848, 0.4913, 0.2848, 0.5017, 0.2952, 0.5017, 0.2848, 0.4913, 0.2848, 0.5017, 0.2952, 0.5017, 0.2848, 0.4913, 0.2848, 0.5017, 0.2952, 0.5017, 0.2848, 0.4913, 0.2848, 0.5017, 0.2952, 0.5017, 0.2848, 0.4913, 0.2848, 0.5017, 0.2952, 0.5017, 0.2848, 0.4913, 0.2848, 0.5017, 0.1193, 0.7767, 0.1193, 0.7454, 0.088, 0.7454, 0.1193, 0.7767, 0.1193, 0.7454, 0.088, 0.7454, 0.088, 0.7454, 0.1193, 0.7767, 0.1193, 0.7454, 0.088, 0.7454, 0.1193, 0.7767, 0.1193, 0.7454, 0.088, 0.7454, 0.1193, 0.7767, 0.1193, 0.7454, 0.088, 0.7454, 0.1193, 0.7767, 0.1193, 0.7454, 0.088, 0.7454, 0.1193, 0.7767, 0.1193, 0.7454, 0.088, 0.7454, 0.1193, 0.7767, 0.1193, 0.7454, 0.088, 0.7454, 0.1193, 0.7767, 0.1193, 0.7454, 0.088, 0.7454, 0.1193, 0.7767, 0.1193, 0.7454, 0.088, 0.7454, 0.1193, 0.7767, 0.1193, 0.7454, 0.088, 0.7454, 0.1193, 0.7767, 0.1193, 0.7454, 0.088, 0.7454, 0.1193, 0.7767, 0.1193, 0.7454, 0.088, 0.7454, 0.1193, 0.7767, 0.1193, 0.7454, 0.088, 0.7454, 0.1193, 0.7767, 0.1193, 0.7454, 0.088, 0.7454, 0.1193, 0.7767, 0.1193, 0.7454, 0.088, 0.7454, 0.1193, 0.7767, 0.1193, 0.7454, 0.088, 0.7454, 0.1193, 0.7767, 0.1193, 0.7454, 0.088, 0.7454, 0.1193, 0.7767, 0.1193, 0.7454, 0.088, 0.7454, 0.1193, 0.7767, 0.1193, 0.7454, 0.088, 0.7454, 0.1193, 0.7767, 0.1193, 0.7454, 0.088, 0.7454, 0.1193, 0.7767, 0.1193, 0.7454, 0.088, 0.7454, 0.1193, 0.7767, 0.1193, 0.7454, 0.088, 0.7454, 0.1193, 0.7767, 0.1193, 0.7454, 0.088, 0.7454, 0.1193, 0.7767, 0.1193, 0.7454, 0.088, 0.7454, 0.1193, 0.7767, 0.1193, 0.7454, 0.088, 0.7454, 0.1193, 0.7767, 0.1193, 0.7454, 0.088, 0.7454, 0.1193, 0.7767, 0.1193, 0.7454, 0.088, 0.7454, 0.1193, 0.7767, 0.1193, 0.7454, 0.088, 0.7454, 0.1193, 0.7767, 0.1193, 0.7454, 0.088, 0.7454, 0.1193, 0.7767, 0.1193, 0.7454, 0.088, 0.7454, 0.1193, 0.7767, 0.1193, 0.7454, 0.088, 0.7454, 0.1193, 0.7767, 0.1193, 0.7454, 0.088, 0.7454, 0.1193, 0.7767, 0.1193, 0.7454, 0.088, 0.7454, 0.1193, 0.7767, 0.1193, 0.7454, 0.088, 0.7454, 0.1193, 0.7767, 0.1193, 0.7454, 0.088, 0.7454, 0.1193, 0.7767, 0.1193, 0.7454, 0.088, 0.7454, 0.1193, 0.7767, 0.1193, 0.7454, 0.088, 0.7454, 0.1193, 0.7767, 0.1193, 0.7454, 0.088, 0.7454, 0.1193, 0.7767, 0.1193, 0.7454, 0.088, 0.7454, 0.1193, 0.7767, 0.1193, 0.7454, 0.088, 0.7454, 0.1193, 0.7767, 0.1193, 0.7454, 0.088, 0.7454, 0.088, 0.7767, 0.1193, 0.7767, 0.1193, 0.7454, 0.088, 0.7454, 0.088, 0.7767, 0.1193, 0.7767, 0.1193, 0.7454, 0.088, 0.7454, 0.088, 0.7767, 0.1193, 0.7767, 0.1193, 0.7454, 0.088, 0.7454, 0.088, 0.7767, 0.1193, 0.7767, 0.1193, 0.7454, 0.088, 0.7454, 0.088, 0.7767, 0.1193, 0.7767, 0.1193, 0.7454, 0.088, 0.7454, 0.088, 0.7767, 0.1193, 0.7767, 0.1193, 0.7454, 0.088, 0.7454, 0.088, 0.7767, 0.1193, 0.7767, 0.1193, 0.7454, 0.088, 0.7454, 0.088, 0.7767, 0.1193, 0.7767, 0.1193, 0.7454, 0.088, 0.7454, 0.088, 0.7767, 0.1193, 0.7767, 0.1193, 0.7454, 0.088, 0.7454, 0.088, 0.7767, 0.1193, 0.7767, 0.1193, 0.7454, 0.088, 0.7454, 0.088, 0.7767, 0.1193, 0.7767, 0.1193, 0.7454, 0.088, 0.7454, 0.088, 0.7767, 0.1193, 0.7767, 0.1193, 0.7454, 0.088, 0.7454, 0.088, 0.7767, 0.1193, 0.7767, 0.1193, 0.7454, 0.088, 0.7454, 0.088, 0.7767, 0.1193, 0.7767, 0.1193, 0.7454, 0.088, 0.7454, 0.088, 0.7767, 0.1193, 0.7767, 0.1193, 0.7454, 0.088, 0.7454, 0.088, 0.7767, 0.1193, 0.7767, 0.1193, 0.7454, 0.088, 0.7454, 0.088, 0.7767, 0.1193, 0.7767, 0.1193, 0.7454, 0.088, 0.7454, 0.088, 0.7767, 0.1193, 0.7767, 0.1193, 0.7454, 0.088, 0.7454, 0.088, 0.7767, 0.1193, 0.7767, 0.1193, 0.7454, 0.088, 0.7454, 0.088, 0.7767, 0.1193, 0.7767, 0.1193, 0.7454, 0.088, 0.7454, 0.088, 0.7767, 0.1193, 0.7767, 0.1193, 0.7454, 0.088, 0.7454, 0.088, 0.7767, 0.1193, 0.7767, 0.1193, 0.7454, 0.088, 0.7454, 0.088, 0.7767, 0.1193, 0.7767, 0.1193, 0.7454, 0.088, 0.7454, 0.088, 0.7767, 0.1193, 0.7767, 0.1193, 0.7454, 0.088, 0.7454, 0.088, 0.7767, 0.1193, 0.7767, 0.1193, 0.7454, 0.088, 0.7454, 0.088, 0.7767, 0.1193, 0.7767, 0.1193, 0.7454, 0.088, 0.7454, 0.088, 0.7767, 0.1193, 0.7767, 0.1193, 0.7454, 0.088, 0.7454, 0.088, 0.7767, 0.1193, 0.7767, 0.1193, 0.7454, 0.088, 0.7454, 0.088, 0.7767, 0.1193, 0.7767, 0.1193, 0.7454, 0.088, 0.7454, 0.088, 0.7767, 0.1193, 0.7767, 0.1193, 0.7454, 0.088, 0.7454, 0.088, 0.7767, 0.1193, 0.7767, 0.1193, 0.7454, 0.088, 0.7454, 0.088, 0.7767, 0.1193, 0.7767, 0.1193, 0.7454, 0.088, 0.7454, 0.088, 0.7767, 0.1193, 0.7767, 0.1193, 0.7454, 0.088, 0.7454, 0.088, 0.7767, 0.1193, 0.7767, 0.1193, 0.7454, 0.088, 0.7454, 0.088, 0.7767, 0.1193, 0.7767, 0.1193, 0.7454, 0.1193, 0.7767, 0.1193, 0.7454, 0.088, 0.7454, 0.088, 0.7767, 0.088, 0.7454, 0.088, 0.7767, 0.1193, 0.7767, 0.1193, 0.7454, 0.088, 0.7454, 0.088, 0.7767, 0.1193, 0.7767, 0.1193, 0.7454, 0.088, 0.7454, 0.088, 0.7767, 0.1193, 0.7767, 0.1193, 0.7454, 0.088, 0.7454, 0.088, 0.7767, 0.1193, 0.7767, 0.1193, 0.7454, 0.088, 0.7454, 0.088, 0.7767, 0.1193, 0.7767, 0.1193, 0.7454, 0.088, 0.7454, 0.088, 0.7767, 0.1193, 0.7767, 0.1193, 0.7454, 0.088, 0.7454, 0.088, 0.7767, 0.1193, 0.7767, 0.1193, 0.7454, 0.088, 0.7454, 0.088, 0.7767, 0.1193, 0.7767, 0.1193, 0.7454, 0.088, 0.7454, 0.1193, 0.7767, 0.1193, 0.7454, 0.088, 0.7454, 0.1193, 0.7767, 0.1193, 0.7454, 0.088, 0.7454, 0.1193, 0.7767, 0.1193, 0.7454, 0.088, 0.7454, 0.1193, 0.7767, 0.1193, 0.7454, 0.088, 0.7454, 0.1193, 0.7767, 0.1193, 0.7454, 0.088, 0.7454, 0.1193, 0.7767, 0.1193, 0.7454, 0.088, 0.7454, 0.1193, 0.7767, 0.1193, 0.7454, 0.088, 0.7454, 0.1193, 0.7767, 0.1193, 0.7454, 0.088, 0.7454, 0.1193, 0.7767, 0.1193, 0.7454, 0.088, 0.7454, 0.1193, 0.7767, 0.1193, 0.7454, 0.088, 0.7454, 0.1193, 0.7767, 0.1193, 0.7454, 0.088, 0.7454, 0.1193, 0.7767, 0.1193, 0.7454, 0.088, 0.7454, 0.1193, 0.7767, 0.1193, 0.7454, 0.088, 0.7454, 0.1193, 0.7767, 0.1193, 0.7454, 0.088, 0.7454, 0.1193, 0.7767, 0.1193, 0.7454, 0.088, 0.7454, 0.1193, 0.7767, 0.1193, 0.7454, 0.088, 0.7454, 0.1193, 0.7767, 0.1193, 0.7454, 0.088, 0.7454, 0.1193, 0.7767, 0.1193, 0.7454, 0.088, 0.7454, 0.1193, 0.7767, 0.1193, 0.7454, 0.088, 0.7454, 0.1193, 0.7767, 0.1193, 0.7454, 0.088, 0.7454, 0.1193, 0.7767, 0.1193, 0.7454, 0.088, 0.7454, 0.1193, 0.7767, 0.1193, 0.7454, 0.088, 0.7454, 0.1193, 0.7767, 0.1193, 0.7454, 0.088, 0.7454, 0.1193, 0.7767, 0.1193, 0.7454, 0.088, 0.7454, 0.1193, 0.7767, 0.1193, 0.7454, 0.088, 0.7454, 0.1193, 0.7767, 0.1193, 0.7454, 0.088, 0.7454, 0.1193, 0.7767, 0.1193, 0.7454, 0.088, 0.7454, 0.1193, 0.7767, 0.1193, 0.7454, 0.088, 0.7454, 0.1193, 0.7767, 0.1193, 0.7454, 0.088, 0.7454, 0.1193, 0.7767, 0.1193, 0.7454, 0.088, 0.7454, 0.1193, 0.7767, 0.1193, 0.7454, 0.088, 0.7454, 0.1193, 0.7767, 0.1193, 0.7454, 0.088, 0.7454, 0.1193, 0.7767, 0.1193, 0.7454, 0.088, 0.7454, 0.1193, 0.7767, 0.1193, 0.7454, 0.088, 0.7454, 0.1193, 0.7767, 0.1193, 0.7454, 0.088, 0.7454, 0.1193, 0.7767, 0.1193, 0.7454, 0.088, 0.7454, 0.1193, 0.7767, 0.1193, 0.7454, 0.088, 0.7454, 0.1193, 0.7767, 0.1193, 0.7454, 0.088, 0.7454, 0.1193, 0.7767, 0.1193, 0.7454, 0.088, 0.7454, 0.1193, 0.7767, 0.1193, 0.7454, 0.088, 0.7454, 0.1193, 0.7767, 0.1193, 0.7454, 0.088, 0.7454, 0.1193, 0.7767, 0.1193, 0.7454, 0.088, 0.7454, 0.1193, 0.7454, 0.1193, 0.7767, 0.088, 0.7454, 0.1193, 0.7454, 0.1193, 0.7767, 0.088, 0.7454, 0.1193, 0.7454, 0.1193, 0.7767, 0.088, 0.7454, 0.1193, 0.7454, 0.1193, 0.7767, 0.088, 0.7454, 0.1193, 0.7454, 0.1193, 0.7767, 0.088, 0.7454, 0.1193, 0.7454, 0.1193, 0.7767, 0.088, 0.7454, 0.1193, 0.7454, 0.1193, 0.7767, 0.088, 0.7454, 0.1193, 0.7454, 0.1193, 0.7767, 0.088, 0.7454, 0.1193, 0.7454, 0.1193, 0.7767, 0.088, 0.7454, 0.1193, 0.7454, 0.1193, 0.7767, 0.088, 0.7454, 0.1193, 0.7454, 0.1193, 0.7767, 0.088, 0.7454, 0.1193, 0.7454, 0.1193, 0.7767, 0.088, 0.7454, 0.1193, 0.7454, 0.1193, 0.7767, 0.088, 0.7454, 0.1193, 0.7454, 0.1193, 0.7767, 0.088, 0.7454, 0.1193, 0.7454, 0.1193, 0.7767, 0.088, 0.7454, 0.1193, 0.7454, 0.1193, 0.7767, 0.088, 0.7454, 0.1193, 0.7454, 0.1193, 0.7767, 0.088, 0.7454, 0.1193, 0.7454, 0.1193, 0.7767, 0.088, 0.7454, 0.1193, 0.7454, 0.1193, 0.7767, 0.088, 0.7454, 0.1193, 0.7454, 0.1193, 0.7767, 0.088, 0.7454, 0.1193, 0.7454, 0.1193, 0.7767, 0.088, 0.7454, 0.1193, 0.7454, 0.1193, 0.7767, 0.088, 0.7454, 0.1193, 0.7454, 0.1193, 0.7767, 0.088, 0.7454, 0.1193, 0.7454, 0.1193, 0.7767, 0.088, 0.7454, 0.1193, 0.7454, 0.1193, 0.7767, 0.088, 0.7454, 0.1193, 0.7454, 0.1193, 0.7767, 0.088, 0.7454, 0.1193, 0.7454, 0.1193, 0.7767, 0.088, 0.7454, 0.1193, 0.7454, 0.1193, 0.7767, 0.088, 0.7454, 0.1193, 0.7454, 0.1193, 0.7767, 0.088, 0.7454, 0.1193, 0.7454, 0.1193, 0.7767, 0.088, 0.7454, 0.1193, 0.7454, 0.1193, 0.7767, 0.088, 0.7454, 0.1193, 0.7454, 0.1193, 0.7767, 0.088, 0.7454, 0.1193, 0.7454, 0.1193, 0.7767, 0.088, 0.7454, 0.1193, 0.7454, 0.1193, 0.7767, 0.088, 0.7454, 0.1193, 0.7454, 0.1193, 0.7767, 0.088, 0.7454, 0.1193, 0.7454, 0.1193, 0.7767, 0.088, 0.7454, 0.1193, 0.7454, 0.1193, 0.7767, 0.088, 0.7454, 0.1193, 0.7454, 0.1193, 0.7767, 0.088, 0.7454, 0.1193, 0.7454, 0.1193, 0.7767, 0.088, 0.7454, 0.1193, 0.7454, 0.1193, 0.7767, 0.088, 0.7454, 0.1193, 0.7454, 0.1193, 0.7767, 0.088, 0.7454, 0.1193, 0.7454, 0.1193, 0.7767, 0.088, 0.7454, 0.1193, 0.7454, 0.1193, 0.7767, 0.088, 0.7767, 0.088, 0.7454, 0.1193, 0.7454, 0.1193, 0.7767, 0.088, 0.7767, 0.088, 0.7454, 0.1193, 0.7454, 0.1193, 0.7767, 0.088, 0.7767, 0.088, 0.7454, 0.1193, 0.7454, 0.1193, 0.7767, 0.088, 0.7767, 0.088, 0.7454, 0.1193, 0.7454, 0.1193, 0.7767, 0.088, 0.7767, 0.088, 0.7454, 0.1193, 0.7454, 0.1193, 0.7767, 0.088, 0.7767, 0.088, 0.7454, 0.1193, 0.7454, 0.1193, 0.7767, 0.088, 0.7767, 0.088, 0.7454, 0.1193, 0.7454, 0.1193, 0.7767, 0.088, 0.7767, 0.088, 0.7454, 0.1193, 0.7454, 0.1193, 0.7767, 0.088, 0.7767, 0.088, 0.7454, 0.1193, 0.7454, 0.1193, 0.7767, 0.088, 0.7767, 0.088, 0.7454, 0.1193, 0.7454, 0.1193, 0.7767, 0.088, 0.7767, 0.088, 0.7454, 0.1193, 0.7454, 0.1193, 0.7767, 0.088, 0.7767, 0.088, 0.7454, 0.1193, 0.7454, 0.1193, 0.7767, 0.088, 0.7767, 0.088, 0.7454, 0.1193, 0.7454, 0.1193, 0.7767, 0.088, 0.7767, 0.088, 0.7454, 0.1193, 0.7454, 0.1193, 0.7767, 0.088, 0.7767, 0.088, 0.7454, 0.1193, 0.7454, 0.1193, 0.7767, 0.088, 0.7767, 0.088, 0.7454, 0.1193, 0.7454, 0.1193, 0.7767, 0.088, 0.7767, 0.088, 0.7454, 0.1193, 0.7454, 0.1193, 0.7767, 0.088, 0.7767, 0.088, 0.7454, 0.1193, 0.7454, 0.1193, 0.7767, 0.088, 0.7767, 0.088, 0.7454, 0.1193, 0.7454, 0.1193, 0.7767, 0.088, 0.7767, 0.088, 0.7454, 0.1193, 0.7454, 0.1193, 0.7767, 0.088, 0.7767, 0.088, 0.7454, 0.1193, 0.7454, 0.1193, 0.7767, 0.088, 0.7767, 0.088, 0.7454, 0.1193, 0.7454, 0.1193, 0.7767, 0.088, 0.7767, 0.088, 0.7454, 0.1193, 0.7454, 0.1193, 0.7767, 0.088, 0.7767, 0.088, 0.7454, 0.1193, 0.7454, 0.1193, 0.7767, 0.088, 0.7767, 0.088, 0.7454, 0.1193, 0.7454, 0.1193, 0.7767, 0.088, 0.7767, 0.088, 0.7454, 0.1193, 0.7454, 0.1193, 0.7767, 0.088, 0.7767, 0.088, 0.7454, 0.1193, 0.7454, 0.1193, 0.7767, 0.088, 0.7767, 0.088, 0.7454, 0.1193, 0.7454, 0.1193, 0.7767, 0.088, 0.7767, 0.088, 0.7454, 0.1193, 0.7454, 0.1193, 0.7767, 0.088, 0.7767, 0.088, 0.7454, 0.1193, 0.7454, 0.1193, 0.7767, 0.088, 0.7767, 0.088, 0.7454, 0.1193, 0.7454, 0.1193, 0.7767, 0.088, 0.7767, 0.088, 0.7454, 0.1193, 0.7454, 0.1193, 0.7767, 0.088, 0.7767, 0.088, 0.7454, 0.1193, 0.7454, 0.1193, 0.7767, 0.088, 0.7767, 0.088, 0.7454, 0.1193, 0.7454, 0.1193, 0.7767, 0.088, 0.7767, 0.088, 0.7454, 0.1193, 0.7454, 0.1193, 0.7767, 0.088, 0.7767, 0.088, 0.7454, 0.1193, 0.7454, 0.1193, 0.7767, 0.088, 0.7767, 0.088, 0.7454, 0.1193, 0.7454, 0.1193, 0.7767, 0.088, 0.7767, 0.088, 0.7454, 0.1193, 0.7454, 0.1193, 0.7767, 0.088, 0.7767, 0.088, 0.7454, 0.1193, 0.7454, 0.1193, 0.7767, 0.088, 0.7767, 0.088, 0.7454, 0.1193, 0.7454, 0.1193, 0.7767, 0.088, 0.7767, 0.088, 0.7454, 0.1193, 0.7454, 0.1193, 0.7767, 0.088, 0.7767, 0.088, 0.7454, 0.1193, 0.7454, 0.1193, 0.7767, 0.088, 0.7767, 0.088, 0.7454, 0.1193, 0.7454, 0.1193, 0.7767, 0.088, 0.7767, 0.088, 0.7454, 0.1193, 0.7454, 0.1193, 0.7767, 0.088, 0.7454, 0.1193, 0.7454, 0.1193, 0.7767, 0.088, 0.7454, 0.1193, 0.7454, 0.1193, 0.7767, 0.088, 0.7454, 0.1193, 0.7454, 0.1193, 0.7767, 0.088, 0.7454, 0.1193, 0.7454, 0.1193, 0.7767, 0.088, 0.7454, 0.1193, 0.7454, 0.1193, 0.7767, 0.088, 0.7454, 0.1193, 0.7454, 0.1193, 0.7767, 0.088, 0.7454, 0.1193, 0.7454, 0.1193, 0.7767, 0.088, 0.7454, 0.1193, 0.7454, 0.1193, 0.7767, 0.088, 0.7454, 0.1193, 0.7454, 0.1193, 0.7767, 0.088, 0.7454, 0.1193, 0.7454, 0.1193, 0.7767, 0.088, 0.7454, 0.1193, 0.7454, 0.1193, 0.7767, 0.088, 0.7454, 0.1193, 0.7454, 0.1193, 0.7767, 0.088, 0.7454, 0.1193, 0.7454, 0.1193, 0.7767, 0.088, 0.7454, 0.1193, 0.7454, 0.1193, 0.7767, 0.088, 0.7454, 0.1193, 0.7454, 0.1193, 0.7767, 0.088, 0.7454, 0.1193, 0.7454, 0.1193, 0.7767, 0.088, 0.7454, 0.1193, 0.7454, 0.1193, 0.7767, 0.088, 0.7454, 0.1193, 0.7454, 0.1193, 0.7767, 0.088, 0.7454, 0.1193, 0.7454, 0.1193, 0.7767, 0.088, 0.7454, 0.1193, 0.7454, 0.1193, 0.7767, 0.088, 0.7454, 0.1193, 0.7454, 0.1193, 0.7767, 0.088, 0.7454, 0.1193, 0.7454, 0.1193, 0.7767, 0.088, 0.7454, 0.1193, 0.7454, 0.1193, 0.7767, 0.088, 0.7454, 0.1193, 0.7454, 0.1193, 0.7767, 0.088, 0.7454, 0.1193, 0.7454, 0.1193, 0.7767, 0.088, 0.7454, 0.1193, 0.7454, 0.1193, 0.7767, 0.088, 0.7454, 0.1193, 0.7454, 0.1193, 0.7767, 0.088, 0.7454, 0.1193, 0.7454, 0.1193, 0.7767, 0.088, 0.7454, 0.1193, 0.7454, 0.1193, 0.7767, 0.088, 0.7454, 0.1193, 0.7454, 0.1193, 0.7767, 0.088, 0.7454, 0.1193, 0.7454, 0.1193, 0.7767, 0.088, 0.7454, 0.1193, 0.7454, 0.1193, 0.7767, 0.088, 0.7454, 0.1193, 0.7454, 0.1193, 0.7767, 0.088, 0.7454, 0.1193, 0.7454, 0.1193, 0.7767, 0.088, 0.7454, 0.1193, 0.7454, 0.1193, 0.7767, 0.088, 0.7454, 0.1193, 0.7454, 0.1193, 0.7767, 0.088, 0.7454, 0.1193, 0.7454, 0.1193, 0.7767, 0.088, 0.7454, 0.1193, 0.7454, 0.1193, 0.7767, 0.088, 0.7454, 0.1193, 0.7454, 0.1193, 0.7767, 0.088, 0.7454, 0.1193, 0.7454, 0.1193, 0.7767, 0.088, 0.7454, 0.1193, 0.7454, 0.1193, 0.7767])
me_mesh_000.materials.append(mat_4)
me_mesh_000.use_remesh_preserve_volume = False
me_mesh_000.use_remesh_preserve_attributes = False
me_mesh_000.use_mirror_vertex_groups = False
me_mesh_000.update()
me_mesh_005 = bpy.data.meshes.new('Mesh.005')
me_mesh_005.from_pydata([(0.6051, 0.2379, 0.0), (0.6051, -0.1563, 0.0), (0.8329, -0.1563, 0.0), (0.8329, -0.2379, 0.0), (0.5072, -0.2379, 0.0), (0.5072, 0.2379, 0.0), (0.2063, 0.2379, 0.0), (0.2063, -0.1563, 0.0), (0.4341, -0.1563, 0.0), (0.4341, -0.2379, 0.0), (0.1084, -0.2379, 0.0), (0.1084, 0.2379, 0.0), (-0.08812, -0.142, 0.0), (-0.2663, -0.142, 0.0), (-0.2983, -0.2379, 0.0), (-0.3982, -0.2379, 0.0), (-0.2291, 0.2379, 0.0), (-0.1208, 0.2379, 0.0), (0.04373, -0.2379, 0.0), (-0.05679, -0.2379, 0.0), (-0.1149, -0.06038, 0.0), (-0.1769, 0.1257, 0.0), (-0.2389, -0.06038, 0.0), (-0.5712, -0.2356, 0.0), (-0.4645, 0.1208, 0.0), (-0.5888, 0.05249, 0.0), (-0.735, 0.04863, 0.0), (-0.5426, -0.08893, 0.0), (-0.5888, 0.1524, 0.0), (-0.4965, 0.1976, 0.0), (-0.735, 0.1563, 0.0), (-0.8329, -0.2379, 0.0), (-0.5272, 0.0162, 0.0), (-0.735, -0.1563, 0.0), (-0.8329, 0.2379, 0.0), (-0.451, -0.1202, 0.0), (-0.4776, 0.0605, 0.0), (-0.5555, 0.1021, 0.0), (-0.5721, -0.1507, 0.0), (-0.4908, -0.2011, 0.0), (-0.4641, -0.04729, 0.0), (-0.735, -0.03296, 0.0), (-0.5768, -0.03733, 0.0), (-0.5765, 0.2356, 0.0)], [], [(4, 0, 5), (1, 0, 4), (4, 2, 1), (4, 3, 2), (10, 6, 11), (10, 7, 6), (10, 8, 7), (10, 9, 8), (15, 17, 16), (15, 21, 17), (21, 18, 17), (15, 22, 21), (20, 18, 21), (15, 13, 22), (13, 20, 22), (13, 12, 20), (12, 18, 20), (15, 14, 13), (19, 18, 12), (31, 30, 34), (30, 43, 34), (31, 39, 35), (41, 25, 26), (31, 41, 26), (31, 26, 30), (31, 35, 38), (31, 38, 33), (41, 36, 25), (30, 28, 29), (31, 23, 39), (38, 35, 27), (27, 35, 40), (41, 32, 36), (30, 29, 43), (25, 36, 37), (37, 24, 28), (31, 33, 41), (37, 36, 24), (27, 40, 42), (28, 24, 29), (32, 41, 42), (32, 42, 40)])
me_mesh_005.use_remesh_preserve_volume = False
me_mesh_005.use_remesh_preserve_attributes = False
me_mesh_005.use_mirror_vertex_groups = False
me_mesh_005.update()

# ---- objects
ob_text_001 = bpy.data.objects.new('Text.001', me_mesh_000)
ob_text_000 = bpy.data.objects.new('Text.000', me_mesh_005)

# ---- transforms, parenting, visibility, modifiers, constraints
ob_text_001.location = (-0.02016, 0.02493, -0.02075)
ob_text_001.rotation_euler = (1.022, -0.1543, -0.3693)
ob_text_001.scale = (1.0, 1.0, 0.1925)
ob_text_001.lineart.crease_threshold = 0.0
ob_text_000.location = (-0.1607, 2.031, 0.4584)
ob_text_000.lineart.crease_threshold = 0.0

# ---- collection membership
col_collection_1.objects.link(ob_text_001)
col_collection_1.objects.link(ob_text_000)

# ---- scene / render settings (as saved in the file)
scene.frame_start = 1; scene.frame_end = 296; scene.frame_set(21)
scene.render.engine = 'BLENDER_EEVEE_NEXT'
scene.render.image_settings.color_mode = 'RGB'
scene.render.image_settings.compression = 90
scene.render.resolution_percentage = 50
scene.render.dither_intensity = 0.0
scene.render.bake_margin = 2
scene.render.bake_bias = 0.0
scene.cycles.use_denoising = False
scene.cycles.samples = 10
scene.cycles.sampling_pattern = 'TABULATED_SOBOL'
scene.cycles.light_sampling_threshold = 0.0
scene.cycles.use_adaptive_sampling = False
scene.cycles.use_light_tree = False
scene.cycles.blur_glossy = 0.0
scene.cycles.volume_bounces = 1
scene.cycles.pixel_filter_type = 'GAUSSIAN'
scene.cycles.sample_clamp_indirect = 0.0
scene.view_settings.view_transform = 'Standard'
bpy.context.view_layer.update()

# ---- added for rendering (the .blend has no active camera and no usable light): camera, sun
cam_auto = bpy.data.cameras.new('AutoCamera')
cam_auto.lens = 50.0
cam_auto.sensor_width = 36.0
cam_auto.clip_end = 1000.0
ob_auto_camera = bpy.data.objects.new('AutoCamera', cam_auto)
scene.collection.objects.link(ob_auto_camera)
ob_auto_camera.location = (4.70242, -5.22826, 3.76442)
ob_auto_camera.rotation_euler = (1.09748, -7.21219e-08, 0.694738)
scene.camera = ob_auto_camera
light_auto_sun = bpy.data.lights.new('AutoSun', 'SUN')
light_auto_sun.energy = 3.0
light_auto_sun.angle = 0.0523599
ob_auto_sun = bpy.data.objects.new('AutoSun', light_auto_sun)
scene.collection.objects.link(ob_auto_sun)
ob_auto_sun.rotation_euler = (0.872665, 0.174533, 0.523599)
bpy.context.view_layer.update()
